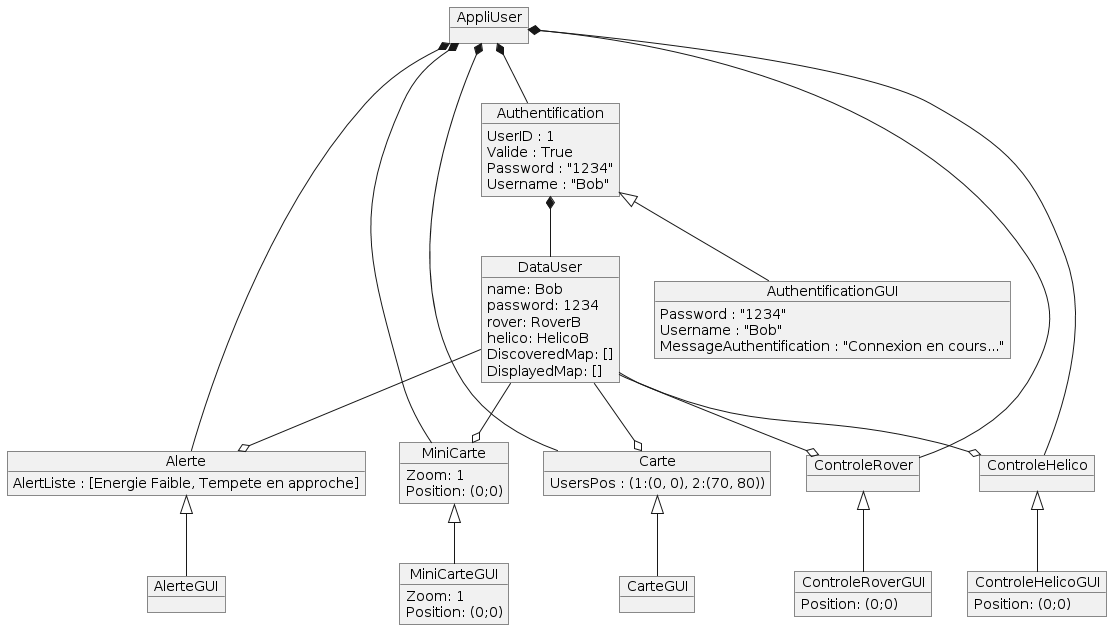

The diagram above was rendered by PlantUML. Its source (embedded in the PNG):
@startuml
object Authentification {
UserID : 1
Valide : True
Password : "1234"
Username : "Bob"
}
object AuthentificationGUI{
Password : "1234"
Username : "Bob"
MessageAuthentification : "Connexion en cours..."
}

object DataUser{
name: Bob
password: 1234
rover: RoverB
helico: HelicoB
DiscoveredMap: []
DisplayedMap: []
}
object AppliUser{

}
object Alerte{
AlertListe : [Energie Faible, Tempete en approche]
}
object AlerteGUI{
}
object MiniCarte{
Zoom: 1
Position: (0;0)
}
object MiniCarteGUI{
Zoom: 1
Position: (0;0)
}
object Carte{
UsersPos : (1:(0, 0), 2:(70, 80))
}
object CarteGUI{
}

object ControleHelicoGUI{
Position: (0;0)
}
object ControleRoverGUI{
Position: (0;0)
}
object ControleRover{
}
object ControleHelico{
}



Authentification *-- DataUser

DataUser --o Alerte
DataUser --o MiniCarte
DataUser --o Carte
DataUser --o ControleHelico
DataUser --o ControleRover
Authentification <|-- AuthentificationGUI
Carte <|-- CarteGUI
Alerte <|-- AlerteGUI
MiniCarte <|-- MiniCarteGUI
ControleRover <|-- ControleRoverGUI
ControleHelico <|-- ControleHelicoGUI

AppliUser *-- Alerte 
AppliUser *-- MiniCarte
AppliUser *-- Carte
AppliUser *-- ControleHelico
AppliUser *-- ControleRover
AppliUser *-- Authentification
@enduml